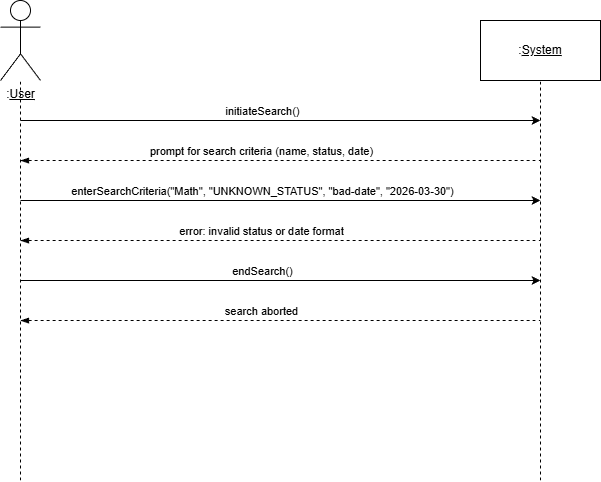

The diagram above was exported from draw.io. Its source (the exported page's mxGraphModel, read from the mxfile embedded in the PNG):
<mxGraphModel dx="1426" dy="849" grid="1" gridSize="10" guides="1" tooltips="1" connect="1" arrows="1" fold="1" page="1" pageScale="1" pageWidth="850" pageHeight="1100" math="0" shadow="0">
  <root>
    <mxCell id="0" />
    <mxCell id="1" parent="0" />
    <mxCell id="1TGi3NSL5oZYuZJ7XXhr-17" parent="1" style="shape=umlActor;verticalLabelPosition=bottom;verticalAlign=top;html=1;outlineConnect=0;" value=":&lt;u&gt;User&lt;/u&gt;" vertex="1">
      <mxGeometry height="80" width="40" x="80" y="80" as="geometry" />
    </mxCell>
    <mxCell id="1TGi3NSL5oZYuZJ7XXhr-18" edge="1" parent="1" style="endArrow=none;dashed=1;html=1;rounded=0;" target="1TGi3NSL5oZYuZJ7XXhr-17" value="">
      <mxGeometry height="50" relative="1" width="50" as="geometry">
        <mxPoint x="100" y="560" as="sourcePoint" />
        <mxPoint x="440" y="220" as="targetPoint" />
      </mxGeometry>
    </mxCell>
    <mxCell id="1TGi3NSL5oZYuZJ7XXhr-19" parent="1" style="rounded=0;whiteSpace=wrap;html=1;" value=":&lt;u&gt;System&lt;/u&gt;" vertex="1">
      <mxGeometry height="60" width="120" x="560" y="100" as="geometry" />
    </mxCell>
    <mxCell id="1TGi3NSL5oZYuZJ7XXhr-20" edge="1" parent="1" style="endArrow=none;dashed=1;html=1;rounded=0;" target="1TGi3NSL5oZYuZJ7XXhr-19" value="">
      <mxGeometry height="50" relative="1" width="50" as="geometry">
        <mxPoint x="620" y="560" as="sourcePoint" />
        <mxPoint x="630" y="190" as="targetPoint" />
      </mxGeometry>
    </mxCell>
    <mxCell id="1TGi3NSL5oZYuZJ7XXhr-21" edge="1" parent="1" style="endArrow=classic;html=1;rounded=0;" value="">
      <mxGeometry height="50" relative="1" width="50" as="geometry">
        <mxPoint x="100" y="200" as="sourcePoint" />
        <mxPoint x="620" y="200" as="targetPoint" />
      </mxGeometry>
    </mxCell>
    <mxCell id="1TGi3NSL5oZYuZJ7XXhr-22" connectable="0" parent="1TGi3NSL5oZYuZJ7XXhr-21" style="edgeLabel;html=1;align=center;verticalAlign=middle;resizable=0;points=[];" value="initiateSearch()" vertex="1">
      <mxGeometry relative="1" x="-0.0276" as="geometry">
        <mxPoint x="-12" y="-10" as="offset" />
      </mxGeometry>
    </mxCell>
    <mxCell id="1TGi3NSL5oZYuZJ7XXhr-23" edge="1" parent="1" style="endArrow=none;dashed=1;html=1;rounded=0;startArrow=blockThin;startFill=1;" value="">
      <mxGeometry height="50" relative="1" width="50" as="geometry">
        <mxPoint x="100" y="240" as="sourcePoint" />
        <mxPoint x="620" y="240" as="targetPoint" />
      </mxGeometry>
    </mxCell>
    <mxCell id="1TGi3NSL5oZYuZJ7XXhr-24" connectable="0" parent="1TGi3NSL5oZYuZJ7XXhr-23" style="edgeLabel;html=1;align=center;verticalAlign=middle;resizable=0;points=[];" value="prompt for search criteria (name, status, date)" vertex="1">
      <mxGeometry relative="1" x="-0.1878" y="3" as="geometry">
        <mxPoint x="29" y="-7" as="offset" />
      </mxGeometry>
    </mxCell>
    <mxCell id="1TGi3NSL5oZYuZJ7XXhr-25" edge="1" parent="1" style="endArrow=classic;html=1;rounded=0;" value="">
      <mxGeometry height="50" relative="1" width="50" as="geometry">
        <mxPoint x="100" y="280" as="sourcePoint" />
        <mxPoint x="620" y="280" as="targetPoint" />
      </mxGeometry>
    </mxCell>
    <mxCell id="1TGi3NSL5oZYuZJ7XXhr-26" connectable="0" parent="1TGi3NSL5oZYuZJ7XXhr-25" style="edgeLabel;html=1;align=center;verticalAlign=middle;resizable=0;points=[];" value="enterSearchCriteria(&quot;Math&quot;, &quot;UNKNOWN_STATUS&quot;, &quot;bad-date&quot;, &quot;2026-03-30&quot;)" vertex="1">
      <mxGeometry relative="1" x="-0.0276" as="geometry">
        <mxPoint x="-12" y="-10" as="offset" />
      </mxGeometry>
    </mxCell>
    <mxCell id="1TGi3NSL5oZYuZJ7XXhr-27" edge="1" parent="1" style="endArrow=none;dashed=1;html=1;rounded=0;startArrow=blockThin;startFill=1;" value="">
      <mxGeometry height="50" relative="1" width="50" as="geometry">
        <mxPoint x="100" y="320" as="sourcePoint" />
        <mxPoint x="620" y="320" as="targetPoint" />
      </mxGeometry>
    </mxCell>
    <mxCell id="1TGi3NSL5oZYuZJ7XXhr-28" connectable="0" parent="1TGi3NSL5oZYuZJ7XXhr-27" style="edgeLabel;html=1;align=center;verticalAlign=middle;resizable=0;points=[];" value="error: invalid status or date format" vertex="1">
      <mxGeometry relative="1" x="-0.1878" y="3" as="geometry">
        <mxPoint x="29" y="-7" as="offset" />
      </mxGeometry>
    </mxCell>
    <mxCell id="1TGi3NSL5oZYuZJ7XXhr-29" edge="1" parent="1" style="endArrow=classic;html=1;rounded=0;" value="">
      <mxGeometry height="50" relative="1" width="50" as="geometry">
        <mxPoint x="100" y="360" as="sourcePoint" />
        <mxPoint x="620" y="360" as="targetPoint" />
      </mxGeometry>
    </mxCell>
    <mxCell id="1TGi3NSL5oZYuZJ7XXhr-30" connectable="0" parent="1TGi3NSL5oZYuZJ7XXhr-29" style="edgeLabel;html=1;align=center;verticalAlign=middle;resizable=0;points=[];" value="endSearch()" vertex="1">
      <mxGeometry relative="1" x="-0.0276" as="geometry">
        <mxPoint x="-12" y="-10" as="offset" />
      </mxGeometry>
    </mxCell>
    <mxCell id="1TGi3NSL5oZYuZJ7XXhr-31" edge="1" parent="1" style="endArrow=none;dashed=1;html=1;rounded=0;startArrow=blockThin;startFill=1;" value="">
      <mxGeometry height="50" relative="1" width="50" as="geometry">
        <mxPoint x="100" y="400" as="sourcePoint" />
        <mxPoint x="620" y="400" as="targetPoint" />
      </mxGeometry>
    </mxCell>
    <mxCell id="1TGi3NSL5oZYuZJ7XXhr-32" connectable="0" parent="1TGi3NSL5oZYuZJ7XXhr-31" style="edgeLabel;html=1;align=center;verticalAlign=middle;resizable=0;points=[];" value="search aborted" vertex="1">
      <mxGeometry relative="1" x="-0.1878" y="3" as="geometry">
        <mxPoint x="29" y="-7" as="offset" />
      </mxGeometry>
    </mxCell>
  </root>
</mxGraphModel>